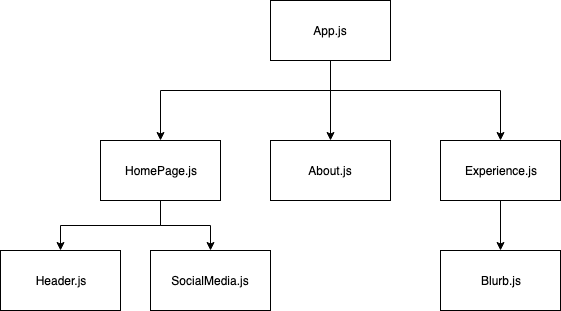

The diagram above was exported from draw.io. Its source (the exported page's mxGraphModel, read from the mxfile embedded in the PNG):
<mxGraphModel dx="723" dy="405" grid="1" gridSize="10" guides="1" tooltips="1" connect="1" arrows="1" fold="1" page="1" pageScale="1" pageWidth="850" pageHeight="1100" math="0" shadow="0">
  <root>
    <mxCell id="0" />
    <mxCell id="1" parent="0" />
    <mxCell id="uwNfCkhMhymvZbLBl5y5-3" value="" style="edgeStyle=orthogonalEdgeStyle;rounded=0;orthogonalLoop=1;jettySize=auto;html=1;" edge="1" parent="1" source="uwNfCkhMhymvZbLBl5y5-1" target="uwNfCkhMhymvZbLBl5y5-2">
      <mxGeometry relative="1" as="geometry" />
    </mxCell>
    <mxCell id="uwNfCkhMhymvZbLBl5y5-6" style="edgeStyle=orthogonalEdgeStyle;rounded=0;orthogonalLoop=1;jettySize=auto;html=1;" edge="1" parent="1" source="uwNfCkhMhymvZbLBl5y5-1" target="uwNfCkhMhymvZbLBl5y5-5">
      <mxGeometry relative="1" as="geometry">
        <Array as="points">
          <mxPoint x="350" y="110" />
          <mxPoint x="520" y="110" />
        </Array>
      </mxGeometry>
    </mxCell>
    <mxCell id="uwNfCkhMhymvZbLBl5y5-8" style="edgeStyle=orthogonalEdgeStyle;rounded=0;orthogonalLoop=1;jettySize=auto;html=1;entryX=0.5;entryY=0;entryDx=0;entryDy=0;" edge="1" parent="1" source="uwNfCkhMhymvZbLBl5y5-1" target="uwNfCkhMhymvZbLBl5y5-7">
      <mxGeometry relative="1" as="geometry">
        <Array as="points">
          <mxPoint x="350" y="110" />
          <mxPoint x="180" y="110" />
        </Array>
      </mxGeometry>
    </mxCell>
    <mxCell id="uwNfCkhMhymvZbLBl5y5-1" value="App.js" style="rounded=0;whiteSpace=wrap;html=1;" vertex="1" parent="1">
      <mxGeometry x="290" y="20" width="120" height="60" as="geometry" />
    </mxCell>
    <mxCell id="uwNfCkhMhymvZbLBl5y5-2" value="About.js" style="rounded=0;whiteSpace=wrap;html=1;" vertex="1" parent="1">
      <mxGeometry x="290" y="160" width="120" height="60" as="geometry" />
    </mxCell>
    <mxCell id="uwNfCkhMhymvZbLBl5y5-14" style="edgeStyle=orthogonalEdgeStyle;rounded=0;orthogonalLoop=1;jettySize=auto;html=1;entryX=0.5;entryY=0;entryDx=0;entryDy=0;" edge="1" parent="1" source="uwNfCkhMhymvZbLBl5y5-5" target="uwNfCkhMhymvZbLBl5y5-13">
      <mxGeometry relative="1" as="geometry" />
    </mxCell>
    <mxCell id="uwNfCkhMhymvZbLBl5y5-5" value="Experience.js" style="rounded=0;whiteSpace=wrap;html=1;" vertex="1" parent="1">
      <mxGeometry x="460" y="160" width="120" height="60" as="geometry" />
    </mxCell>
    <mxCell id="uwNfCkhMhymvZbLBl5y5-10" style="edgeStyle=orthogonalEdgeStyle;rounded=0;orthogonalLoop=1;jettySize=auto;html=1;entryX=0.5;entryY=0;entryDx=0;entryDy=0;" edge="1" parent="1" source="uwNfCkhMhymvZbLBl5y5-7" target="uwNfCkhMhymvZbLBl5y5-9">
      <mxGeometry relative="1" as="geometry" />
    </mxCell>
    <mxCell id="uwNfCkhMhymvZbLBl5y5-12" style="edgeStyle=orthogonalEdgeStyle;rounded=0;orthogonalLoop=1;jettySize=auto;html=1;entryX=0.5;entryY=0;entryDx=0;entryDy=0;" edge="1" parent="1" source="uwNfCkhMhymvZbLBl5y5-7" target="uwNfCkhMhymvZbLBl5y5-11">
      <mxGeometry relative="1" as="geometry" />
    </mxCell>
    <mxCell id="uwNfCkhMhymvZbLBl5y5-7" value="HomePage.js" style="rounded=0;whiteSpace=wrap;html=1;" vertex="1" parent="1">
      <mxGeometry x="120" y="160" width="120" height="60" as="geometry" />
    </mxCell>
    <mxCell id="uwNfCkhMhymvZbLBl5y5-9" value="Header.js&lt;br&gt;" style="rounded=0;whiteSpace=wrap;html=1;" vertex="1" parent="1">
      <mxGeometry x="20" y="270" width="120" height="60" as="geometry" />
    </mxCell>
    <mxCell id="uwNfCkhMhymvZbLBl5y5-11" value="SocialMedia.js&lt;br&gt;" style="rounded=0;whiteSpace=wrap;html=1;" vertex="1" parent="1">
      <mxGeometry x="170" y="270" width="120" height="60" as="geometry" />
    </mxCell>
    <mxCell id="uwNfCkhMhymvZbLBl5y5-13" value="Blurb.js&lt;br&gt;" style="rounded=0;whiteSpace=wrap;html=1;" vertex="1" parent="1">
      <mxGeometry x="460" y="270" width="120" height="60" as="geometry" />
    </mxCell>
  </root>
</mxGraphModel>